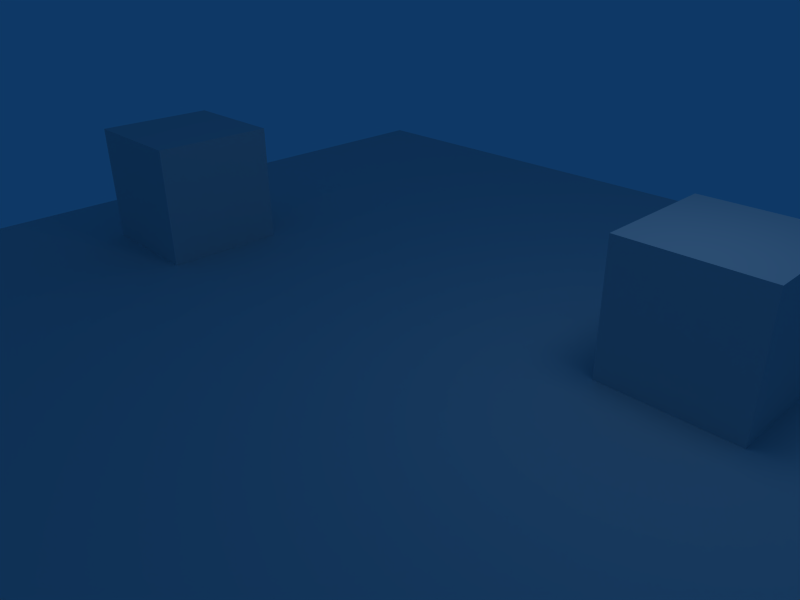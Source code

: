 # Source: terrain.blend  (saved by Blender 2.49.2; exported with 4.5.12 LTS)
import bpy
from mathutils import Matrix  # noqa: F401  (used for matrix-valued properties, if any)

bpy.ops.wm.read_factory_settings(use_empty=True)
scene = bpy.context.scene
scene.name = 'Scene'

# ---- collections
col_collection_1 = bpy.data.collections.new('Collection 1'); scene.collection.children.link(col_collection_1)

# ---- world
world_world = bpy.data.worlds.new('World'); scene.world = world_world
world_world.color = (0.05656, 0.2208, 0.4)
world_world.use_sun_shadow = False
world_world.sun_shadow_jitter_overblur = 0.0
world_world.cycles.sampling_method = 'MANUAL'
world_world.cycles.sample_map_resolution = 256

# ---- cameras
cam_camera = bpy.data.cameras.new('Camera')
cam_camera.passepartout_alpha = 0.2
cam_camera.clip_end = 100.0
cam_camera.lens = 35.0
cam_camera.ortho_scale = 7.314
cam_camera.show_passepartout = False
cam_camera.show_safe_areas = True
cam_camera.dof.focus_distance = 0.0
cam_camera.dof.aperture_fstop = 128.0

# ---- lights
light_spot = bpy.data.lights.new('Spot', 'POINT')
light_spot.transmission_factor = 0.0
light_spot.cutoff_distance = 30.0
light_spot.energy = 100.0
light_spot.shadow_buffer_clip_start = 1.001
light_spot.shadow_soft_size = 1.0
light_spot.shadow_maximum_resolution = 0.006
light_spot.use_absolute_resolution = True
light_spot.cycles.use_multiple_importance_sampling = False

# ---- meshes
me_plane = bpy.data.meshes.new('Plane')
me_plane.from_pydata([(0.905, 0.905, 0.0), (0.905, -0.905, 0.0), (-0.905, -0.905, 0.0), (-0.905, 0.905, 0.0), (-1.192e-07, -0.905, 0.0), (0.905, -1.788e-07, 0.0), (5.96e-08, 0.905, 0.0), (-0.905, 1.788e-07, 0.0), (0.0, 0.0, 0.0), (0.4525, -0.905, 0.0), (-0.4525, -0.905, 0.0), (0.905, 0.4525, 0.0), (0.905, -0.4525, 0.0), (0.4525, 0.905, 0.0), (-0.4525, 0.905, 0.0), (-0.905, -0.4525, 0.0), (-0.905, 0.4525, 0.0), (0.4525, -8.941e-08, 0.0), (-5.96e-08, -0.4525, 0.0), (-0.4525, 8.941e-08, 0.0), (2.98e-08, 0.4525, 0.0), (0.4525, -0.4525, 0.0), (-0.4525, -0.4525, 0.0), (0.4525, 0.4525, 0.0), (-0.4525, 0.4525, 0.0), (0.2262, -0.905, 0.0), (0.6787, -0.905, 0.0), (-0.2262, -0.905, 0.0), (-0.6787, -0.905, 0.0), (0.905, 0.2262, 0.0), (0.905, 0.6787, 0.0), (0.905, -0.2262, 0.0), (0.905, -0.6787, 0.0), (0.6787, 0.905, 0.0), (0.2262, 0.905, 0.0), (-0.6787, 0.905, 0.0), (-0.2262, 0.905, 0.0), (-0.905, -0.6787, 0.0), (-0.905, -0.2262, 0.0), (-0.905, 0.6787, 0.0), (-0.905, 0.2262, 0.0), (0.6787, -1.341e-07, 0.0), (0.2262, -4.47e-08, 0.0), (-8.941e-08, -0.6787, 0.0), (-2.98e-08, -0.2262, 0.0), (-0.6787, 1.341e-07, 0.0), (-0.2262, 4.47e-08, 0.0), (4.47e-08, 0.6787, 0.0), (1.49e-08, 0.2262, 0.0), (0.6787, -0.4525, 0.0), (0.4525, -0.6787, 0.0), (0.2262, -0.4525, 0.0), (0.4525, -0.2262, 0.0), (-0.2262, -0.4525, 0.0), (-0.4525, -0.6787, 0.0), (-0.6787, -0.4525, 0.0), (-0.4525, -0.2262, 0.0), (0.6787, 0.4525, 0.0), (0.4525, 0.2262, 0.0), (0.2262, 0.4525, 0.0), (0.4525, 0.6787, 0.0), (-0.2262, 0.4525, 0.0), (-0.4525, 0.2262, 0.0), (-0.6787, 0.4525, 0.0), (-0.4525, 0.6787, 0.0), (0.6787, -0.6787, 0.0), (0.2262, -0.6787, 0.0), (0.6787, -0.2262, 0.0), (0.2262, -0.2262, 0.0), (-0.2262, -0.6787, 0.0), (-0.6787, -0.6787, 0.0), (-0.2262, -0.2262, 0.0), (-0.6787, -0.2262, 0.0), (0.6787, 0.2262, 0.0), (0.2262, 0.2262, 0.0), (0.6787, 0.6787, 0.0), (0.2262, 0.6787, 0.0), (-0.2262, 0.2262, 0.0), (-0.6787, 0.2262, 0.0), (-0.2262, 0.6787, 0.0), (-0.6787, 0.6787, 0.0), (0.1131, -0.905, 0.0), (0.3394, -0.905, 0.0), (0.7919, -0.905, 0.0), (0.5656, -0.905, 0.0), (-0.3394, -0.905, 0.0), (-0.1131, -0.905, 0.0), (-0.5656, -0.905, 0.0), (-0.7919, -0.905, 0.0), (0.905, 0.1131, 0.0), (0.905, 0.3394, 0.0), (0.905, 0.7919, 0.0), (0.905, 0.5656, 0.0), (0.905, -0.1131, 0.0), (0.905, -0.3394, 0.0), (0.905, -0.7919, 0.0), (0.905, -0.5656, 0.0), (0.5656, 0.905, 0.0), (0.7919, 0.905, 0.0), (0.3394, 0.905, 0.0), (0.1131, 0.905, 0.0), (-0.7919, 0.905, 0.0), (-0.5656, 0.905, 0.0), (-0.1131, 0.905, 0.0), (-0.3394, 0.905, 0.0), (-0.905, -0.7919, 0.0), (-0.905, -0.5656, 0.0), (-0.905, -0.1131, 0.0), (-0.905, -0.3394, 0.0), (-0.905, 0.7919, 0.0), (-0.905, 0.5656, 0.0), (-0.905, 0.1131, 0.0), (-0.905, 0.3394, 0.0), (0.7919, -1.565e-07, 0.0), (0.5656, -1.118e-07, 0.0), (0.1131, -2.235e-08, 0.0), (0.3394, -6.706e-08, 0.0), (-1.043e-07, -0.7919, 0.0), (-7.451e-08, -0.5656, 0.0), (-1.49e-08, -0.1131, 0.0), (-4.47e-08, -0.3394, 0.0), (-0.7919, 1.565e-07, 0.0), (-0.5656, 1.118e-07, 0.0), (-0.1131, 2.235e-08, 0.0), (-0.3394, 6.706e-08, 0.0), (5.215e-08, 0.7919, 0.0), (3.725e-08, 0.5656, 0.0), (7.451e-09, 0.1131, 0.0), (2.235e-08, 0.3394, 0.0), (0.7919, -0.4525, 0.0), (0.5656, -0.4525, 0.0), (0.4525, -0.5656, 0.0), (0.4525, -0.7919, 0.0), (0.1131, -0.4525, 0.0), (0.3394, -0.4525, 0.0), (0.4525, -0.1131, 0.0), (0.4525, -0.3394, 0.0), (-0.1131, -0.4525, 0.0), (-0.3394, -0.4525, 0.0), (-0.4525, -0.7919, 0.0), (-0.4525, -0.5656, 0.0), (-0.7919, -0.4525, 0.0), (-0.5656, -0.4525, 0.0), (-0.4525, -0.1131, 0.0), (-0.4525, -0.3394, 0.0), (0.7919, 0.4525, 0.0), (0.5656, 0.4525, 0.0), (0.4525, 0.1131, 0.0), (0.4525, 0.3394, 0.0), (0.1131, 0.4525, 0.0), (0.3394, 0.4525, 0.0), (0.4525, 0.7919, 0.0), (0.4525, 0.5656, 0.0), (-0.3394, 0.4525, 0.0), (-0.1131, 0.4525, 0.0), (-0.4525, 0.3394, 0.0), (-0.4525, 0.1131, 0.0), (-0.5656, 0.4525, 0.0), (-0.7919, 0.4525, 0.0), (-0.4525, 0.5656, 0.0), (-0.4525, 0.7919, 0.0), (0.7919, -0.6787, 0.0), (0.6787, -0.7919, 0.0), (0.5656, -0.6787, 0.0), (0.6787, -0.5656, 0.0), (0.3394, -0.6787, 0.0), (0.2262, -0.7919, 0.0), (0.1131, -0.6787, 0.0), (0.2262, -0.5656, 0.0), (0.7919, -0.2262, 0.0), (0.6787, -0.3394, 0.0), (0.5656, -0.2262, 0.0), (0.6787, -0.1131, 0.0), (0.3394, -0.2262, 0.0), (0.2262, -0.3394, 0.0), (0.1131, -0.2262, 0.0), (0.2262, -0.1131, 0.0), (-0.1131, -0.6787, 0.0), (-0.2262, -0.7919, 0.0), (-0.3394, -0.6787, 0.0), (-0.2262, -0.5656, 0.0), (-0.5656, -0.6787, 0.0), (-0.6787, -0.7919, 0.0), (-0.7919, -0.6787, 0.0), (-0.6787, -0.5656, 0.0), (-0.1131, -0.2262, 0.0), (-0.2262, -0.3394, 0.0), (-0.3394, -0.2262, 0.0), (-0.2262, -0.1131, 0.0), (-0.5656, -0.2262, 0.0), (-0.6787, -0.3394, 0.0), (-0.7919, -0.2262, 0.0), (-0.6787, -0.1131, 0.0), (0.7919, 0.2262, 0.0), (0.6787, 0.1131, 0.0), (0.5656, 0.2262, 0.0), (0.6787, 0.3394, 0.0), (0.3394, 0.2262, 0.0), (0.2262, 0.1131, 0.0), (0.1131, 0.2262, 0.0), (0.2262, 0.3394, 0.0), (0.7919, 0.6787, 0.0), (0.6787, 0.5656, 0.0), (0.5656, 0.6787, 0.0), (0.6787, 0.7919, 0.0), (0.3394, 0.6787, 0.0), (0.2262, 0.5656, 0.0), (0.1131, 0.6787, 0.0), (0.2262, 0.7919, 0.0), (-0.1131, 0.2262, 0.0), (-0.2262, 0.1131, 0.0), (-0.3394, 0.2262, 0.0), (-0.2262, 0.3394, 0.0), (-0.5656, 0.2262, 0.0), (-0.6787, 0.1131, 0.0), (-0.7919, 0.2262, 0.0), (-0.6787, 0.3394, 0.0), (-0.1131, 0.6787, 0.0), (-0.2262, 0.5656, 0.0), (-0.3394, 0.6787, 0.0), (-0.2262, 0.7919, 0.0), (-0.5656, 0.6787, 0.0), (-0.6787, 0.5656, 0.0), (-0.7919, 0.6787, 0.0), (-0.6787, 0.7919, 0.0), (0.7919, -0.7919, 0.0), (0.5656, -0.7919, 0.0), (0.7919, -0.5656, 0.0), (0.5656, -0.5656, 0.0), (0.3394, -0.7919, 0.0), (0.1131, -0.7919, 0.0), (0.3394, -0.5656, 0.0), (0.1131, -0.5656, 0.0), (0.7919, -0.3394, 0.0), (0.5656, -0.3394, 0.0), (0.7919, -0.1131, 0.0), (0.5656, -0.1131, 0.0), (0.3394, -0.3394, 0.0), (0.1131, -0.3394, 0.0), (0.3394, -0.1131, 0.0), (0.1131, -0.1131, 0.0), (-0.1131, -0.7919, 0.0), (-0.3394, -0.7919, 0.0), (-0.1131, -0.5656, 0.0), (-0.3394, -0.5656, 0.0), (-0.5656, -0.7919, 0.0), (-0.7919, -0.7919, 0.0), (-0.5656, -0.5656, 0.0), (-0.7919, -0.5656, 0.0), (-0.1131, -0.3394, 0.0), (-0.3394, -0.3394, 0.0), (-0.1131, -0.1131, 0.0), (-0.3394, -0.1131, 0.0), (-0.5656, -0.3394, 0.0), (-0.7919, -0.3394, 0.0), (-0.5656, -0.1131, 0.0), (-0.7919, -0.1131, 0.0), (0.7919, 0.1131, 0.0), (0.5656, 0.1131, 0.0), (0.7919, 0.3394, 0.0), (0.5656, 0.3394, 0.0), (0.3394, 0.1131, 0.0), (0.1131, 0.1131, 0.0), (0.3394, 0.3394, 0.0), (0.1131, 0.3394, 0.0), (0.7919, 0.5656, 0.0), (0.5656, 0.5656, 0.0), (0.7919, 0.7919, 0.0), (0.5656, 0.7919, 0.0), (0.3394, 0.5656, 0.0), (0.1131, 0.5656, 0.0), (0.3394, 0.7919, 0.0), (0.1131, 0.7919, 0.0), (-0.1131, 0.1131, 0.0), (-0.3394, 0.1131, 0.0), (-0.1131, 0.3394, 0.0), (-0.3394, 0.3394, 0.0), (-0.5656, 0.1131, 0.0), (-0.7919, 0.1131, 0.0), (-0.5656, 0.3394, 0.0), (-0.7919, 0.3394, 0.0), (-0.1131, 0.5656, 0.0), (-0.3394, 0.5656, 0.0), (-0.1131, 0.7919, 0.0), (-0.3394, 0.7919, 0.0), (-0.5656, 0.5656, 0.0), (-0.7919, 0.5656, 0.0), (-0.5656, 0.7919, 0.0), (-0.7919, 0.7919, 0.0), (-0.4525, 0.1131, 0.0), (-0.4525, -0.1131, 0.0), (-0.6787, -0.1131, 0.0), (-0.6787, 0.1131, 0.0), (-0.4525, 0.1131, 0.2262), (-0.4525, -0.1131, 0.2262), (-0.6787, -0.1131, 0.2262), (-0.6787, 0.1131, 0.2262), (0.5656, 0.3394, 0.0), (0.5656, 0.1131, 0.0), (0.3394, 0.1131, 0.0), (0.3394, 0.3394, 0.0), (0.5656, 0.3394, 0.2262), (0.5656, 0.1131, 0.2262), (0.3394, 0.1131, 0.2262), (0.3394, 0.3394, 0.2262)], [], [(83, 1, 95, 225), (26, 83, 225, 162), (225, 95, 32, 161), (162, 225, 161, 65), (84, 26, 162, 226), (9, 84, 226, 132), (226, 162, 65, 163), (132, 226, 163, 50), (161, 32, 96, 227), (65, 161, 227, 164), (227, 96, 12, 129), (164, 227, 129, 49), (163, 65, 164, 228), (50, 163, 228, 131), (228, 164, 49, 130), (131, 228, 130, 21), (82, 9, 132, 229), (25, 82, 229, 166), (229, 132, 50, 165), (166, 229, 165, 66), (81, 25, 166, 230), (4, 81, 230, 117), (230, 166, 66, 167), (117, 230, 167, 43), (165, 50, 131, 231), (66, 165, 231, 168), (231, 131, 21, 134), (168, 231, 134, 51), (167, 66, 168, 232), (43, 167, 232, 118), (232, 168, 51, 133), (118, 232, 133, 18), (129, 12, 94, 233), (49, 129, 233, 170), (233, 94, 31, 169), (170, 233, 169, 67), (130, 49, 170, 234), (21, 130, 234, 136), (234, 170, 67, 171), (136, 234, 171, 52), (169, 31, 93, 235), (67, 169, 235, 172), (235, 93, 5, 113), (172, 235, 113, 41), (171, 67, 172, 236), (52, 171, 236, 135), (236, 172, 41, 114), (135, 236, 114, 17), (134, 21, 136, 237), (51, 134, 237, 174), (237, 136, 52, 173), (174, 237, 173, 68), (133, 51, 174, 238), (18, 133, 238, 120), (238, 174, 68, 175), (120, 238, 175, 44), (173, 52, 135, 239), (68, 173, 239, 176), (239, 135, 17, 116), (176, 239, 116, 42), (175, 68, 176, 240), (44, 175, 240, 119), (240, 176, 42, 115), (119, 240, 115, 8), (86, 4, 117, 241), (27, 86, 241, 178), (241, 117, 43, 177), (178, 241, 177, 69), (85, 27, 178, 242), (10, 85, 242, 139), (242, 178, 69, 179), (139, 242, 179, 54), (177, 43, 118, 243), (69, 177, 243, 180), (243, 118, 18, 137), (180, 243, 137, 53), (179, 69, 180, 244), (54, 179, 244, 140), (244, 180, 53, 138), (140, 244, 138, 22), (87, 10, 139, 245), (28, 87, 245, 182), (245, 139, 54, 181), (182, 245, 181, 70), (88, 28, 182, 246), (2, 88, 246, 105), (246, 182, 70, 183), (105, 246, 183, 37), (181, 54, 140, 247), (70, 181, 247, 184), (247, 140, 22, 142), (184, 247, 142, 55), (183, 70, 184, 248), (37, 183, 248, 106), (248, 184, 55, 141), (106, 248, 141, 15), (137, 18, 120, 249), (53, 137, 249, 186), (249, 120, 44, 185), (186, 249, 185, 71), (138, 53, 186, 250), (22, 138, 250, 144), (250, 186, 71, 187), (144, 250, 187, 56), (185, 44, 119, 251), (71, 185, 251, 188), (251, 119, 8, 123), (188, 251, 123, 46), (187, 71, 188, 252), (56, 187, 252, 143), (252, 188, 46, 124), (143, 252, 124, 19), (142, 22, 144, 253), (55, 142, 253, 190), (253, 144, 56, 189), (190, 253, 189, 72), (141, 55, 190, 254), (15, 141, 254, 108), (254, 190, 72, 191), (108, 254, 191, 38), (189, 56, 143, 255), (72, 189, 255, 192), (255, 143, 19, 122), (192, 255, 122, 45), (191, 72, 192, 256), (38, 191, 256, 107), (256, 192, 45, 121), (107, 256, 121, 7), (113, 5, 89, 257), (41, 113, 257, 194), (257, 89, 29, 193), (194, 257, 193, 73), (114, 41, 194, 258), (17, 114, 258, 147), (258, 194, 73, 195), (147, 258, 195, 58), (193, 29, 90, 259), (73, 193, 259, 196), (259, 90, 11, 145), (196, 259, 145, 57), (195, 73, 196, 260), (58, 195, 260, 148), (260, 196, 57, 146), (148, 260, 146, 23), (116, 17, 147, 261), (42, 116, 261, 198), (261, 147, 58, 197), (198, 261, 197, 74), (115, 42, 198, 262), (8, 115, 262, 127), (262, 198, 74, 199), (127, 262, 199, 48), (197, 58, 148, 263), (74, 197, 263, 200), (263, 148, 23, 150), (200, 263, 150, 59), (199, 74, 200, 264), (48, 199, 264, 128), (264, 200, 59, 149), (128, 264, 149, 20), (145, 11, 92, 265), (57, 145, 265, 202), (265, 92, 30, 201), (202, 265, 201, 75), (146, 57, 202, 266), (23, 146, 266, 152), (266, 202, 75, 203), (152, 266, 203, 60), (201, 30, 91, 267), (75, 201, 267, 204), (0, 98, 267, 91), (204, 267, 98, 33), (203, 75, 204, 268), (60, 203, 268, 151), (268, 204, 33, 97), (151, 268, 97, 13), (150, 23, 152, 269), (59, 150, 269, 206), (269, 152, 60, 205), (206, 269, 205, 76), (149, 59, 206, 270), (20, 149, 270, 126), (270, 206, 76, 207), (126, 270, 207, 47), (205, 60, 151, 271), (76, 205, 271, 208), (271, 151, 13, 99), (208, 271, 99, 34), (207, 76, 208, 272), (47, 207, 272, 125), (272, 208, 34, 100), (125, 272, 100, 6), (123, 8, 127, 273), (46, 123, 273, 210), (273, 127, 48, 209), (210, 273, 209, 77), (124, 46, 210, 274), (19, 124, 274, 156), (274, 210, 77, 211), (156, 274, 211, 62), (209, 48, 128, 275), (77, 209, 275, 212), (275, 128, 20, 154), (212, 275, 154, 61), (211, 77, 212, 276), (62, 211, 276, 155), (276, 212, 61, 153), (155, 276, 153, 24), (122, 19, 156, 277), (45, 122, 277, 214), (277, 156, 62, 213), (214, 277, 213, 78), (121, 45, 214, 278), (7, 121, 278, 111), (278, 214, 78, 215), (111, 278, 215, 40), (213, 62, 155, 279), (78, 213, 279, 216), (279, 155, 24, 157), (216, 279, 157, 63), (215, 78, 216, 280), (40, 215, 280, 112), (280, 216, 63, 158), (112, 280, 158, 16), (154, 20, 126, 281), (61, 154, 281, 218), (281, 126, 47, 217), (218, 281, 217, 79), (153, 61, 218, 282), (24, 153, 282, 159), (282, 218, 79, 219), (159, 282, 219, 64), (217, 47, 125, 283), (79, 217, 283, 220), (283, 125, 6, 103), (220, 283, 103, 36), (219, 79, 220, 284), (64, 219, 284, 160), (284, 220, 36, 104), (160, 284, 104, 14), (157, 24, 159, 285), (63, 157, 285, 222), (285, 159, 64, 221), (222, 285, 221, 80), (158, 63, 222, 286), (16, 158, 286, 110), (286, 222, 80, 223), (110, 286, 223, 39), (221, 64, 160, 287), (80, 221, 287, 224), (287, 160, 14, 102), (224, 287, 102, 35), (223, 80, 224, 288), (39, 223, 288, 109), (288, 224, 35, 101), (109, 288, 101, 3), (291, 292, 289, 290), (293, 296, 295, 294), (289, 293, 294, 290), (290, 294, 295, 291), (291, 295, 296, 292), (292, 296, 293, 289), (299, 300, 297, 298), (301, 304, 303, 302), (297, 301, 302, 298), (298, 302, 303, 299), (299, 303, 304, 300), (300, 304, 301, 297)])
me_plane.use_remesh_preserve_volume = False
me_plane.use_remesh_preserve_attributes = False
me_plane.use_mirror_vertex_groups = False
me_plane.update()

# ---- objects
ob_plane = bpy.data.objects.new('Plane', me_plane)
ob_lamp = bpy.data.objects.new('Lamp', light_spot)
ob_camera = bpy.data.objects.new('Camera', cam_camera)

# ---- transforms, parenting, visibility, modifiers, constraints
ob_plane.location = (0.0, 0.0, 0.0)
ob_plane.scale = (8.84, 8.84, 8.84)
ob_plane.lock_rotations_4d = False
ob_plane.empty_display_type = 'ARROWS'
ob_plane.lineart.crease_threshold = 0.0
ob_lamp.location = (4.076, 1.005, 5.904)
ob_lamp.rotation_euler = (0.6503, 0.05522, 1.866)
ob_lamp.lock_rotations_4d = False
ob_lamp.empty_display_type = 'ARROWS'
ob_lamp.color = (0.0, 0.0, 0.0, 0.0)
ob_lamp.lineart.crease_threshold = 0.0
ob_camera.location = (7.481, -6.508, 5.344)
ob_camera.rotation_euler = (1.109, 0.01082, 0.8149)
ob_camera.lock_rotations_4d = False
ob_camera.empty_display_type = 'ARROWS'
ob_camera.color = (0.0, 0.0, 0.0, 0.0)
ob_camera.display_type = 'WIRE'
ob_camera.lineart.crease_threshold = 0.0

# ---- collection membership
col_collection_1.objects.link(ob_plane)
col_collection_1.objects.link(ob_lamp)
col_collection_1.objects.link(ob_camera)

# ---- scene / render settings (as saved in the file)
scene.camera = ob_camera
scene.frame_start = 1; scene.frame_end = 250; scene.frame_set(21)
scene.render.engine = 'BLENDER_EEVEE_NEXT'
scene.render.image_settings.file_format = 'JPEG'
scene.render.image_settings.color_mode = 'RGB'
scene.render.image_settings.compression = 90
scene.render.resolution_x = 800
scene.render.resolution_y = 600
scene.render.pixel_aspect_x = 100.0
scene.render.pixel_aspect_y = 100.0
scene.render.fps = 25
scene.render.dither_intensity = 0.0
scene.render.use_compositing = False
scene.render.use_sequencer = False
scene.render.bake_margin = 2
scene.render.bake_bias = 0.0
scene.render.use_stamp_time = False
scene.render.use_stamp_date = False
scene.render.use_stamp_frame = False
scene.render.use_stamp_camera = False
scene.render.use_stamp_scene = False
scene.render.use_stamp_filename = False
scene.render.use_stamp_render_time = False
scene.render.stamp_font_size = 0
scene.cycles.use_denoising = False
scene.cycles.samples = 10
scene.cycles.sampling_pattern = 'TABULATED_SOBOL'
scene.cycles.light_sampling_threshold = 0.0
scene.cycles.use_adaptive_sampling = False
scene.cycles.use_light_tree = False
scene.cycles.blur_glossy = 0.0
scene.cycles.volume_bounces = 1
scene.cycles.pixel_filter_type = 'GAUSSIAN'
scene.cycles.sample_clamp_indirect = 0.0
scene.view_settings.view_transform = 'Raw'
bpy.context.view_layer.update()
